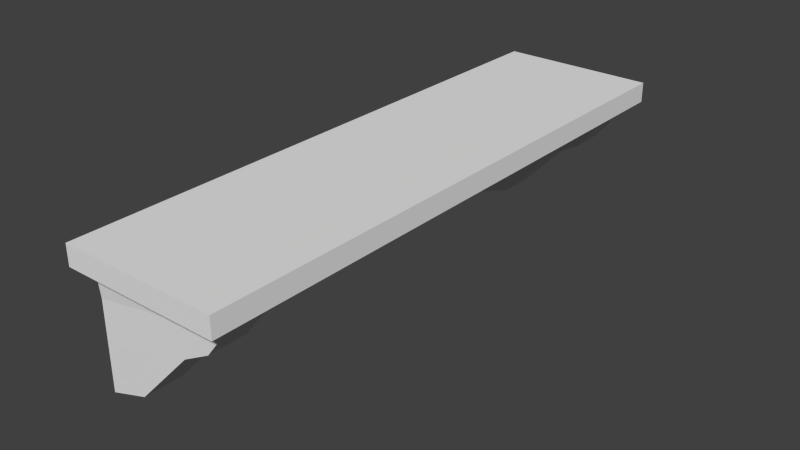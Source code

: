 # Source: shelf.blend  (saved by Blender 2.67.0; exported with 4.5.12 LTS)
import bpy
from mathutils import Matrix  # noqa: F401  (used for matrix-valued properties, if any)

bpy.ops.wm.read_factory_settings(use_empty=True)
scene = bpy.context.scene
scene.name = 'Scene'

# ---- collections
col_collection_1 = bpy.data.collections.new('Collection 1'); scene.collection.children.link(col_collection_1)

# ---- world
world_world = bpy.data.worlds.new('World'); scene.world = world_world
world_world.color = (0.05088, 0.05088, 0.05088)
world_world.use_sun_shadow = False
world_world.sun_shadow_jitter_overblur = 0.0
world_world.cycles.sampling_method = 'MANUAL'
world_world.cycles.sample_map_resolution = 256

# ---- meshes
me_plane_003 = bpy.data.meshes.new('Plane.003')
me_plane_003.from_pydata([(-0.9299, 1.0, -0.151), (-0.9181, 1.0, -0.2834), (-0.9299, -0.6034, -0.151), (-0.9181, -0.2482, -0.2834), (-0.7868, -0.2482, -0.2834), (-1.0, -0.6034, -0.151), (-0.7868, 1.0, -0.2834), (-1.0, 1.0, -0.151), (-0.7749, -0.6034, -0.151), (-0.7749, 1.0, -0.151), (-0.9181, 0.02878, -0.3359), (-0.7868, 0.02878, -0.3359), (-0.9181, 1.0, -0.3359), (-0.7868, 1.0, -0.3359), (-0.9181, 0.5964, -0.5409), (-0.7868, 0.5964, -0.5409), (-0.9181, 1.0, -0.5409), (-0.7868, 1.0, -0.5409), (-0.9181, 1.0, -0.5877), (-0.7868, 1.0, -0.5877), (-1.0, -0.6034, -0.0807), (-1.0, 1.0, -0.0807), (0.9299, 1.0, -0.151), (0.9181, 1.0, -0.2834), (0.9299, -0.6034, -0.151), (0.9181, -0.2482, -0.2834), (0.7868, -0.2482, -0.2834), (1.0, -0.6034, -0.151), (0.7868, 1.0, -0.2834), (1.0, 1.0, -0.151), (0.7749, -0.6034, -0.151), (0.7749, 1.0, -0.151), (0.9181, 0.02878, -0.3359), (0.7868, 0.02878, -0.3359), (0.9181, 1.0, -0.3359), (0.7868, 1.0, -0.3359), (0.9181, 0.5964, -0.5409), (0.7868, 0.5964, -0.5409), (0.9181, 1.0, -0.5409), (0.7868, 1.0, -0.5409), (0.9181, 1.0, -0.5877), (0.7868, 1.0, -0.5877), (1.0, -0.6034, -0.0807), (1.0, 1.0, -0.0807), (0.9181, -0.4478, -0.1942), (0.7868, -0.4478, -0.1942), (0.9181, -0.4478, -0.151), (0.7868, -0.4478, -0.151), (-0.9181, -0.4478, -0.1942), (-0.7868, -0.4478, -0.1942), (-0.9181, -0.4478, -0.151), (-0.7868, -0.4478, -0.151)], [], [(6, 13, 12, 1), (7, 5, 20, 21), (11, 4, 3, 10), (6, 1, 3, 4), (3, 1, 12, 10), (11, 13, 6, 4), (17, 15, 19), (11, 10, 14, 15), (13, 11, 15, 17), (10, 12, 16, 14), (17, 16, 12, 13), (17, 19, 18, 16), (15, 14, 18, 19), (28, 23, 34, 35), (29, 43, 42, 27), (33, 32, 25, 26), (28, 23, 25, 26), (25, 32, 34, 23), (33, 26, 28, 35), (39, 41, 37), (33, 37, 36, 32), (35, 39, 37, 33), (32, 36, 38, 34), (39, 35, 34, 38), (39, 38, 40, 41), (37, 41, 40, 36), (43, 21, 20, 42), (9, 0, 7, 21, 43, 29, 22, 31), (8, 30, 24, 27, 42, 20, 5, 2), (0, 2, 5, 7), (31, 30, 8, 9), (22, 29, 27, 24), (40, 38, 36), (45, 26, 25, 44), (47, 45, 44, 46), (47, 46, 24, 30), (28, 31, 22, 23), (26, 45, 47, 31, 28), (31, 47, 30), (4, 49, 48, 3), (49, 51, 50, 48), (9, 51, 49, 4, 6), (22, 24, 46), (9, 6, 1, 0), (8, 2, 50, 51), (51, 9, 8), (14, 16, 18), (0, 50, 2), (3, 48, 50, 0, 1), (22, 46, 44, 25, 23)])
_uv = me_plane_003.uv_layers.new(name='UVMap')
_uv.uv.foreach_set('vector', [0.4523, 0.6779, 0.4517, 0.6696, 0.4671, 0.6689, 0.4671, 0.6805, -0.1294, 0.9893, -0.1294, 0.1625, 0.006382, 0.1625, 0.006383, 0.9893, 0.6817, 0.6689, 0.7428, 0.6805, 0.7475, 0.6656, 0.6873, 0.6511, 0.6921, 0.4934, 0.6921, 0.5193, 0.4466, 0.5193, 0.4466, 0.4934, 0.7428, 0.6805, 0.4671, 0.6805, 0.4671, 0.6689, 0.6817, 0.6689, 0.6817, 0.6689, 0.4671, 0.6689, 0.4671, 0.6805, 0.7428, 0.6805, 0.4671, 0.6237, 0.5563, 0.6237, 0.4671, 0.6133, 0.6817, 0.6689, 0.6873, 0.6511, 0.5587, 0.5952, 0.5563, 0.6237, 0.4671, 0.6689, 0.6817, 0.6689, 0.5563, 0.6237, 0.4671, 0.6237, 0.6817, 0.6689, 0.4671, 0.6689, 0.4671, 0.6237, 0.5563, 0.6237, 0.4491, 0.6255, 0.4671, 0.6237, 0.4671, 0.6689, 0.4517, 0.6696, 0.4671, 0.6237, 0.4491, 0.6255, 0.4473, 0.6103, 0.4671, 0.6133, 0.5563, 0.6237, 0.5587, 0.5952, 0.4686, 0.5847, 0.4671, 0.6133, 0.4488, 0.6818, 0.4653, 0.6818, 0.4653, 0.67, 0.4488, 0.67, 1.125, 0.9893, 1.038, 0.9893, 1.038, 0.1624, 1.125, 0.1624, 0.6873, 0.6511, 0.6819, 0.6701, 0.7437, 0.6818, 0.7475, 0.6656, 0.6921, 0.5193, 0.6921, 0.5451, 0.4466, 0.5451, 0.4466, 0.5193, 0.7437, 0.6818, 0.6819, 0.6701, 0.4653, 0.67, 0.4653, 0.6818, 0.6845, 0.67, 0.7467, 0.6818, 0.4665, 0.6818, 0.4665, 0.67, 0.4665, 0.624, 0.4665, 0.6135, 0.5571, 0.624, 0.6873, 0.6511, 0.5587, 0.5952, 0.5553, 0.6243, 0.6819, 0.6701, 0.4665, 0.67, 0.4665, 0.624, 0.5571, 0.624, 0.6845, 0.67, 0.6819, 0.6701, 0.5553, 0.6243, 0.4653, 0.6243, 0.4653, 0.67, 0.4488, 0.6243, 0.4488, 0.67, 0.4653, 0.67, 0.4653, 0.6243, 0.4488, 0.6243, 0.4653, 0.6243, 0.4653, 0.6139, 0.4488, 0.6138, 0.5587, 0.5952, 0.4686, 0.5847, 0.4653, 0.6139, 0.5553, 0.6243, 1.038, 0.9893, 0.006383, 0.9893, 0.006382, 0.1625, 1.038, 0.1624, 0.7906, 1.08, 0.4977, 1.08, 0.006383, 1.08, 0.006383, 0.9893, 1.038, 0.9893, 1.038, 1.08, 0.7905, 1.08, 0.7906, 1.08, 0.1358, 0.06126, 0.1358, 0.06126, 0.1358, 0.06126, 1.038, 0.06126, 1.038, 0.1624, 0.006382, 0.1625, 0.006382, 0.06126, 0.04415, 0.06126, 0.04253, 0.1625, 0.04253, 0.9893, 0.006383, 0.9893, 0.006382, 0.1625, 0.9216, 0.1624, 0.9217, 0.9893, 0.1224, 0.9893, 0.1224, 0.1624, 1.002, 0.1624, 1.038, 0.1624, 1.038, 0.9893, 1.002, 0.9893, 0.4653, 0.6139, 0.4653, 0.6243, 0.5553, 0.6243, 0.4466, 0.5451, 0.4896, 0.5451, 0.4896, 0.5709, 0.4466, 0.5709, 0.4896, 0.5536, 0.4896, 0.5451, 0.5154, 0.5451, 0.5154, 0.5536, 0.9216, 0.1624, 1.002, 0.1624, 1.002, 0.9893, 0.9217, 0.9893, 0.4488, 0.6791, 0.4488, 0.7083, 0.4652, 0.7114, 0.4653, 0.6818, 0.7467, 0.6818, 0.7915, 0.7018, 0.7915, 0.7115, 0.4665, 0.7116, 0.4665, 0.6818, 0.9216, 0.1624, 0.9216, 0.1624, 0.9217, 0.9893, 0.7428, 0.6805, 0.7882, 0.7021, 0.8015, 0.6915, 0.7475, 0.6656, 0.7882, 0.7021, 0.7882, 0.7117, 0.8042, 0.7117, 0.8015, 0.6915, 0.4683, 0.7118, 0.7882, 0.7117, 0.7882, 0.7021, 0.7428, 0.6805, 0.4671, 0.6805, 1.002, 0.1624, 1.002, 0.9893, 1.002, 0.1624, 0.4523, 0.6779, 0.4505, 0.7131, 0.4683, 0.7118, 0.4671, 0.6805, 0.1224, 0.9893, 0.04253, 0.9893, 0.04253, 0.1625, 0.1224, 0.1624, 0.1224, 0.1624, 0.1224, 0.1624, 0.1224, 0.9893, 0.5563, 0.6237, 0.4671, 0.6237, 0.4671, 0.6133, 0.04253, 0.1625, 0.04253, 0.1625, 0.04253, 0.9893, 0.7428, 0.6805, 0.7882, 0.7021, 0.7882, 0.7117, 0.4683, 0.7118, 0.4671, 0.6805, 0.4652, 0.7114, 0.7883, 0.7113, 0.7883, 0.7017, 0.7437, 0.6818, 0.4653, 0.6818])
me_plane_003.use_remesh_preserve_volume = False
me_plane_003.use_remesh_preserve_attributes = False
me_plane_003.use_mirror_vertex_groups = False
me_plane_003.update()

# ---- objects
ob_plane_003 = bpy.data.objects.new('Plane.003', me_plane_003)

# ---- transforms, parenting, visibility, modifiers, constraints
ob_plane_003.location = (0.09851, -0.3012, 1.602)
ob_plane_003.rotation_euler = (0.0, -0.0, 1.571)
ob_plane_003.scale = (2.712, 0.9217, 2.712)
ob_plane_003.lineart.crease_threshold = 0.0

# ---- collection membership
col_collection_1.objects.link(ob_plane_003)

# ---- scene / render settings (as saved in the file)
scene.frame_start = 1; scene.frame_end = 250; scene.frame_set(1)
scene.render.engine = 'BLENDER_EEVEE_NEXT'
scene.render.image_settings.color_mode = 'RGB'
scene.render.image_settings.compression = 90
scene.render.resolution_percentage = 50
scene.render.dither_intensity = 0.0
scene.render.bake_margin = 2
scene.render.bake_bias = 0.0
scene.cycles.use_denoising = False
scene.cycles.samples = 10
scene.cycles.sampling_pattern = 'TABULATED_SOBOL'
scene.cycles.light_sampling_threshold = 0.0
scene.cycles.use_adaptive_sampling = False
scene.cycles.use_light_tree = False
scene.cycles.blur_glossy = 0.0
scene.cycles.volume_bounces = 1
scene.cycles.pixel_filter_type = 'GAUSSIAN'
scene.cycles.sample_clamp_indirect = 0.0
scene.view_settings.view_transform = 'Standard'
bpy.context.view_layer.update()

# ---- added for rendering (the .blend has no active camera and no usable light): camera, sun
cam_auto = bpy.data.cameras.new('AutoCamera')
cam_auto.lens = 50.0
cam_auto.sensor_width = 36.0
cam_auto.clip_end = 1000.0
ob_auto_camera = bpy.data.objects.new('AutoCamera', cam_auto)
scene.collection.objects.link(ob_auto_camera)
ob_auto_camera.location = (5.2713, -6.72782, 4.98024)
ob_auto_camera.rotation_euler = (1.09748, -7.21219e-08, 0.694738)
scene.camera = ob_auto_camera
light_auto_sun = bpy.data.lights.new('AutoSun', 'SUN')
light_auto_sun.energy = 3.0
light_auto_sun.angle = 0.0523599
ob_auto_sun = bpy.data.objects.new('AutoSun', light_auto_sun)
scene.collection.objects.link(ob_auto_sun)
ob_auto_sun.rotation_euler = (0.872665, 0.174533, 0.523599)
bpy.context.view_layer.update()
